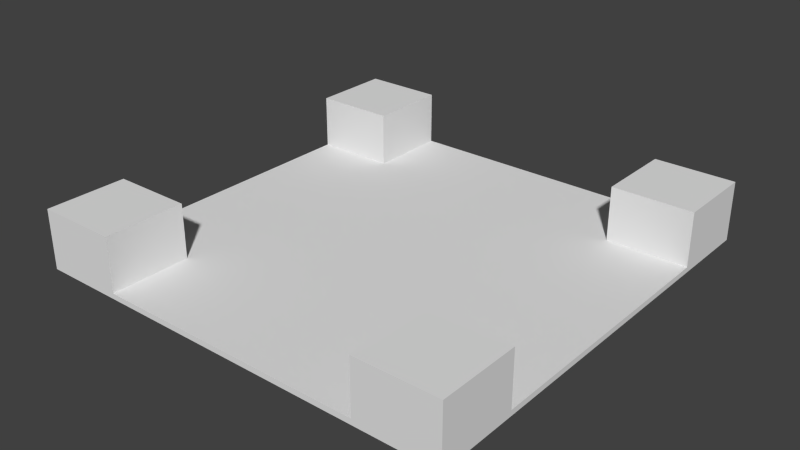 # Source: test.blend  (saved by Blender 2.76.0; exported with 4.5.12 LTS)
import bpy
from mathutils import Matrix  # noqa: F401  (used for matrix-valued properties, if any)

bpy.ops.wm.read_factory_settings(use_empty=True)
scene = bpy.context.scene
scene.name = 'Scene'

# ---- collections
col_collection_1 = bpy.data.collections.new('Collection 1'); scene.collection.children.link(col_collection_1)

# ---- world
world_world = bpy.data.worlds.new('World'); scene.world = world_world
world_world.color = (0.05088, 0.05088, 0.05088)
world_world.use_sun_shadow = False
world_world.sun_shadow_jitter_overblur = 0.0
world_world.cycles.sampling_method = 'MANUAL'
world_world.cycles.sample_map_resolution = 256

# ---- meshes
me_cube_001 = bpy.data.meshes.new('Cube.001')
me_cube_001.from_pydata([(5.0, 5.0, 0.1), (5.0, 5.0, 2.1), (5.0, 8.0, 0.1), (5.0, 8.0, 2.1), (8.0, 5.0, 0.1), (8.0, 5.0, 2.1), (8.0, 8.0, 0.1), (8.0, 8.0, 2.1), (-8.0, -8.0, -0.1), (-8.0, -8.0, 0.1), (-8.0, 8.0, -0.1), (-8.0, 8.0, 0.1), (8.0, -8.0, -0.1), (8.0, -8.0, 0.1), (8.0, 8.0, -0.1), (8.0, 8.0, 0.1), (-8.0, 5.0, 0.1), (-8.0, 5.0, 2.1), (-8.0, 8.0, 0.1), (-8.0, 8.0, 2.1), (-5.0, 5.0, 0.1), (-5.0, 5.0, 2.1), (-5.0, 8.0, 0.1), (-5.0, 8.0, 2.1), (5.0, -8.0, 0.1), (5.0, -8.0, 2.1), (5.0, -5.0, 0.1), (5.0, -5.0, 2.1), (8.0, -8.0, 0.1), (8.0, -8.0, 2.1), (8.0, -5.0, 0.1), (8.0, -5.0, 2.1), (-8.0, -8.0, 0.1), (-8.0, -8.0, 2.1), (-8.0, -5.0, 0.1), (-8.0, -5.0, 2.1), (-5.0, -8.0, 0.1), (-5.0, -8.0, 2.1), (-5.0, -5.0, 0.1), (-5.0, -5.0, 2.1)], [], [(1, 3, 2, 0), (3, 7, 6, 2), (7, 5, 4, 6), (5, 1, 0, 4), (0, 2, 6, 4), (5, 7, 3, 1), (9, 11, 10, 8), (11, 15, 14, 10), (15, 13, 12, 14), (13, 9, 8, 12), (8, 10, 14, 12), (13, 15, 11, 9), (17, 19, 18, 16), (19, 23, 22, 18), (23, 21, 20, 22), (21, 17, 16, 20), (16, 18, 22, 20), (21, 23, 19, 17), (25, 27, 26, 24), (27, 31, 30, 26), (31, 29, 28, 30), (29, 25, 24, 28), (24, 26, 30, 28), (29, 31, 27, 25), (33, 35, 34, 32), (35, 39, 38, 34), (39, 37, 36, 38), (37, 33, 32, 36), (32, 34, 38, 36), (37, 39, 35, 33)])
me_cube_001.use_remesh_preserve_volume = False
me_cube_001.use_remesh_preserve_attributes = False
me_cube_001.use_mirror_vertex_groups = False
me_cube_001.update()

# ---- objects
ob_cube = bpy.data.objects.new('Cube', me_cube_001)

# ---- transforms, parenting, visibility, modifiers, constraints
ob_cube.location = (0.0, 0.0, 1.0)
ob_cube.lineart.crease_threshold = 0.0

# ---- collection membership
col_collection_1.objects.link(ob_cube)

# ---- scene / render settings (as saved in the file)
scene.frame_start = 1; scene.frame_end = 250; scene.frame_set(1)
scene.render.engine = 'BLENDER_EEVEE_NEXT'
scene.render.resolution_percentage = 50
scene.render.dither_intensity = 0.0
scene.cycles.use_denoising = False
scene.cycles.samples = 10
scene.cycles.sampling_pattern = 'TABULATED_SOBOL'
scene.cycles.light_sampling_threshold = 0.0
scene.cycles.use_adaptive_sampling = False
scene.cycles.use_light_tree = False
scene.cycles.blur_glossy = 0.0
scene.cycles.pixel_filter_type = 'GAUSSIAN'
scene.cycles.sample_clamp_indirect = 0.0
scene.view_settings.view_transform = 'Standard'
bpy.context.view_layer.update()

# ---- added for rendering (the .blend has no active camera and no usable light): camera, sun
cam_auto = bpy.data.cameras.new('AutoCamera')
cam_auto.lens = 50.0
cam_auto.sensor_width = 36.0
cam_auto.clip_end = 1000.0
ob_auto_camera = bpy.data.objects.new('AutoCamera', cam_auto)
scene.collection.objects.link(ob_auto_camera)
ob_auto_camera.location = (21.0342, -25.241, 18.8273)
ob_auto_camera.rotation_euler = (1.09748, -7.21219e-08, 0.694738)
scene.camera = ob_auto_camera
light_auto_sun = bpy.data.lights.new('AutoSun', 'SUN')
light_auto_sun.energy = 3.0
light_auto_sun.angle = 0.0523599
ob_auto_sun = bpy.data.objects.new('AutoSun', light_auto_sun)
scene.collection.objects.link(ob_auto_sun)
ob_auto_sun.rotation_euler = (0.872665, 0.174533, 0.523599)
bpy.context.view_layer.update()
